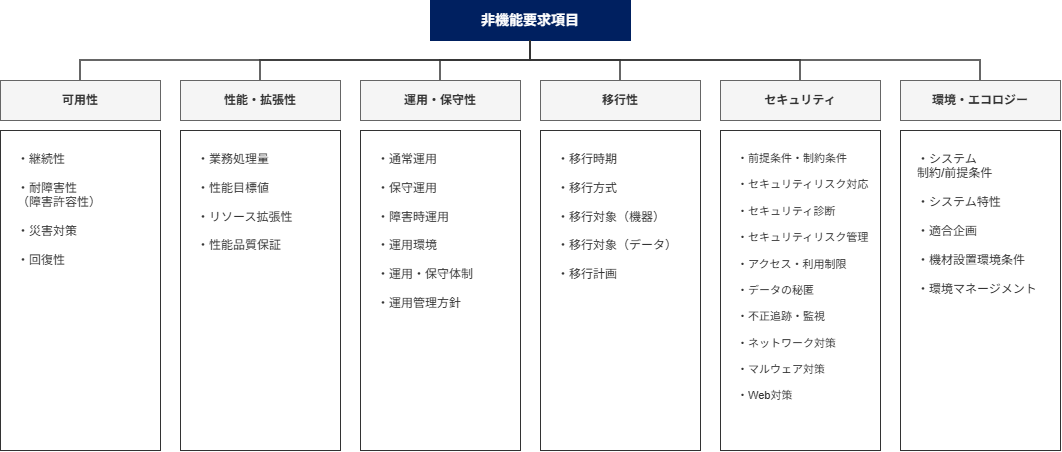

The diagram above was exported from draw.io. Its source (the exported page's mxGraphModel, read from the mxfile embedded in the PNG):
<mxGraphModel dx="2054" dy="1184" grid="1" gridSize="10" guides="1" tooltips="1" connect="1" arrows="1" fold="1" page="1" pageScale="1" pageWidth="827" pageHeight="1169" math="0" shadow="0">
  <root>
    <mxCell id="0" />
    <mxCell id="1" parent="0" />
    <mxCell id="KBbMkI6hnvn-5WtEA63t-1" parent="1" style="rounded=0;whiteSpace=wrap;html=1;fillColor=#002060;fontColor=#ffffff;fontStyle=1;fontSize=14;strokeColor=#002060;" value="非機能要求項目" vertex="1">
      <mxGeometry height="40" width="200" x="580" y="310" as="geometry" />
    </mxCell>
    <mxCell id="KBbMkI6hnvn-5WtEA63t-2" parent="1" style="rounded=0;whiteSpace=wrap;html=1;fillColor=#f5f5f5;fontColor=#333333;fontStyle=1;strokeColor=#666666;" value="可用性" vertex="1">
      <mxGeometry height="40" width="160" x="150" y="390" as="geometry" />
    </mxCell>
    <mxCell id="KBbMkI6hnvn-5WtEA63t-3" parent="1" style="rounded=0;whiteSpace=wrap;html=1;align=left;verticalAlign=top;spacingLeft=15;spacingTop=15;spacingRight=10;spacingBottom=10;strokeColor=#333333;fontColor=#333333;lineHeight=1.2;" value="・継続性&lt;br&gt;&lt;br&gt;・耐障害性&lt;br&gt; （障害許容性）&lt;br&gt;&lt;br&gt;・災害対策&lt;br&gt;&lt;br&gt;・回復性" vertex="1">
      <mxGeometry height="320" width="160" x="150" y="440" as="geometry" />
    </mxCell>
    <mxCell id="KBbMkI6hnvn-5WtEA63t-4" edge="1" parent="1" source="KBbMkI6hnvn-5WtEA63t-1" style="edgeStyle=orthogonalEdgeStyle;rounded=0;orthogonalLoop=1;jettySize=auto;html=1;exitX=0.5;exitY=1;exitDx=0;exitDy=0;entryX=0.5;entryY=0;entryDx=0;entryDy=0;endArrow=none;endFill=0;strokeColor=#333333;strokeWidth=1.5;" target="KBbMkI6hnvn-5WtEA63t-2">
      <mxGeometry relative="1" as="geometry">
        <Array as="points">
          <mxPoint x="680" y="370" />
          <mxPoint x="230" y="370" />
        </Array>
      </mxGeometry>
    </mxCell>
    <mxCell id="KBbMkI6hnvn-5WtEA63t-5" parent="1" style="rounded=0;whiteSpace=wrap;html=1;fillColor=#f5f5f5;fontColor=#333333;fontStyle=1;strokeColor=#666666;" value="性能・拡張性" vertex="1">
      <mxGeometry height="40" width="160" x="330" y="390" as="geometry" />
    </mxCell>
    <mxCell id="KBbMkI6hnvn-5WtEA63t-6" parent="1" style="rounded=0;whiteSpace=wrap;html=1;align=left;verticalAlign=top;spacingLeft=15;spacingTop=15;spacingRight=10;spacingBottom=10;strokeColor=#333333;fontColor=#333333;lineHeight=1.2;" value="・業務処理量&lt;br&gt;&lt;br&gt;・性能目標値&lt;br&gt;&lt;br&gt;・リソース拡張性&lt;br&gt;&lt;br&gt;・性能品質保証" vertex="1">
      <mxGeometry height="320" width="160" x="330" y="440" as="geometry" />
    </mxCell>
    <mxCell id="KBbMkI6hnvn-5WtEA63t-7" edge="1" parent="1" source="KBbMkI6hnvn-5WtEA63t-1" style="edgeStyle=orthogonalEdgeStyle;rounded=0;orthogonalLoop=1;jettySize=auto;html=1;exitX=0.5;exitY=1;exitDx=0;exitDy=0;entryX=0.5;entryY=0;entryDx=0;entryDy=0;endArrow=none;endFill=0;strokeColor=#333333;strokeWidth=1.5;" target="KBbMkI6hnvn-5WtEA63t-5">
      <mxGeometry relative="1" as="geometry">
        <Array as="points">
          <mxPoint x="680" y="370" />
          <mxPoint x="410" y="370" />
        </Array>
      </mxGeometry>
    </mxCell>
    <mxCell id="KBbMkI6hnvn-5WtEA63t-8" parent="1" style="rounded=0;whiteSpace=wrap;html=1;fillColor=#f5f5f5;fontColor=#333333;fontStyle=1;strokeColor=#666666;" value="運用・保守性" vertex="1">
      <mxGeometry height="40" width="160" x="510" y="390" as="geometry" />
    </mxCell>
    <mxCell id="KBbMkI6hnvn-5WtEA63t-9" parent="1" style="rounded=0;whiteSpace=wrap;html=1;align=left;verticalAlign=top;spacingLeft=15;spacingTop=15;spacingRight=10;spacingBottom=10;strokeColor=#333333;fontColor=#333333;lineHeight=1.2;" value="・通常運用&lt;br&gt;&lt;br&gt;・保守運用&lt;br&gt;&lt;br&gt;・障害時運用&lt;br&gt;&lt;br&gt;・運用環境&lt;br&gt;&lt;br&gt;・運用・保守体制&lt;br&gt;&lt;br&gt;・運用管理方針" vertex="1">
      <mxGeometry height="320" width="160" x="510" y="440" as="geometry" />
    </mxCell>
    <mxCell id="KBbMkI6hnvn-5WtEA63t-10" edge="1" parent="1" source="KBbMkI6hnvn-5WtEA63t-1" style="edgeStyle=orthogonalEdgeStyle;rounded=0;orthogonalLoop=1;jettySize=auto;html=1;exitX=0.5;exitY=1;exitDx=0;exitDy=0;entryX=0.5;entryY=0;entryDx=0;entryDy=0;endArrow=none;endFill=0;strokeColor=#333333;strokeWidth=1.5;" target="KBbMkI6hnvn-5WtEA63t-8">
      <mxGeometry relative="1" as="geometry">
        <Array as="points">
          <mxPoint x="680" y="370" />
          <mxPoint x="590" y="370" />
        </Array>
      </mxGeometry>
    </mxCell>
    <mxCell id="KBbMkI6hnvn-5WtEA63t-11" parent="1" style="rounded=0;whiteSpace=wrap;html=1;fillColor=#f5f5f5;fontColor=#333333;fontStyle=1;strokeColor=#666666;" value="移行性" vertex="1">
      <mxGeometry height="40" width="160" x="690" y="390" as="geometry" />
    </mxCell>
    <mxCell id="KBbMkI6hnvn-5WtEA63t-12" parent="1" style="rounded=0;whiteSpace=wrap;html=1;align=left;verticalAlign=top;spacingLeft=15;spacingTop=15;spacingRight=10;spacingBottom=10;strokeColor=#333333;fontColor=#333333;lineHeight=1.2;" value="・移行時期&lt;br&gt;&lt;br&gt;・移行方式&lt;br&gt;&lt;br&gt;・移行対象（機器）&lt;br&gt;&lt;br&gt;・移行対象（データ）&lt;br&gt;&lt;br&gt;・移行計画" vertex="1">
      <mxGeometry height="320" width="160" x="690" y="440" as="geometry" />
    </mxCell>
    <mxCell id="KBbMkI6hnvn-5WtEA63t-13" edge="1" parent="1" source="KBbMkI6hnvn-5WtEA63t-1" style="edgeStyle=orthogonalEdgeStyle;rounded=0;orthogonalLoop=1;jettySize=auto;html=1;exitX=0.5;exitY=1;exitDx=0;exitDy=0;entryX=0.5;entryY=0;entryDx=0;entryDy=0;endArrow=none;endFill=0;strokeColor=#333333;strokeWidth=1.5;" target="KBbMkI6hnvn-5WtEA63t-11">
      <mxGeometry relative="1" as="geometry">
        <Array as="points">
          <mxPoint x="680" y="370" />
          <mxPoint x="770" y="370" />
        </Array>
      </mxGeometry>
    </mxCell>
    <mxCell id="KBbMkI6hnvn-5WtEA63t-14" parent="1" style="rounded=0;whiteSpace=wrap;html=1;fillColor=#f5f5f5;fontColor=#333333;fontStyle=1;strokeColor=#666666;" value="セキュリティ" vertex="1">
      <mxGeometry height="40" width="160" x="870" y="390" as="geometry" />
    </mxCell>
    <mxCell id="KBbMkI6hnvn-5WtEA63t-15" parent="1" style="rounded=0;whiteSpace=wrap;html=1;align=left;verticalAlign=top;spacingLeft=15;spacingTop=15;spacingRight=10;spacingBottom=10;strokeColor=#333333;fontColor=#333333;lineHeight=1.2;fontSize=11;" value="・前提条件・制約条件&lt;br&gt;&lt;br&gt;・セキュリティリスク対応&lt;br&gt;&lt;br&gt;・セキュリティ診断&lt;br&gt;&lt;br&gt;・セキュリティリスク管理&lt;br&gt;&lt;br&gt;・アクセス・利用制限&lt;br&gt;&lt;br&gt;・データの秘匿&lt;br&gt;&lt;br&gt;・不正追跡・監視&lt;br&gt;&lt;br&gt;・ネットワーク対策&lt;br&gt;&lt;br&gt;・マルウェア対策&lt;br&gt;&lt;br&gt;・Web対策" vertex="1">
      <mxGeometry height="320" width="160" x="870" y="440" as="geometry" />
    </mxCell>
    <mxCell id="KBbMkI6hnvn-5WtEA63t-16" edge="1" parent="1" source="KBbMkI6hnvn-5WtEA63t-1" style="edgeStyle=orthogonalEdgeStyle;rounded=0;orthogonalLoop=1;jettySize=auto;html=1;exitX=0.5;exitY=1;exitDx=0;exitDy=0;entryX=0.5;entryY=0;entryDx=0;entryDy=0;endArrow=none;endFill=0;strokeColor=#333333;strokeWidth=1.5;" target="KBbMkI6hnvn-5WtEA63t-14">
      <mxGeometry relative="1" as="geometry">
        <Array as="points">
          <mxPoint x="680" y="370" />
          <mxPoint x="950" y="370" />
        </Array>
      </mxGeometry>
    </mxCell>
    <mxCell id="KBbMkI6hnvn-5WtEA63t-17" parent="1" style="rounded=0;whiteSpace=wrap;html=1;fillColor=#f5f5f5;fontColor=#333333;fontStyle=1;strokeColor=#666666;" value="環境・エコロジー" vertex="1">
      <mxGeometry height="40" width="160" x="1050" y="390" as="geometry" />
    </mxCell>
    <mxCell id="KBbMkI6hnvn-5WtEA63t-18" parent="1" style="rounded=0;whiteSpace=wrap;html=1;align=left;verticalAlign=top;spacingLeft=15;spacingTop=15;spacingRight=10;spacingBottom=10;strokeColor=#333333;fontColor=#333333;lineHeight=1.2;" value="・システム&lt;br&gt; 制約/前提条件&lt;br&gt;&lt;br&gt;・システム特性&lt;br&gt;&lt;br&gt;・適合企画&lt;br&gt;&lt;br&gt;・機材設置環境条件&lt;br&gt;&lt;br&gt;・環境マネージメント" vertex="1">
      <mxGeometry height="320" width="160" x="1050" y="440" as="geometry" />
    </mxCell>
    <mxCell id="KBbMkI6hnvn-5WtEA63t-19" edge="1" parent="1" source="KBbMkI6hnvn-5WtEA63t-1" style="edgeStyle=orthogonalEdgeStyle;rounded=0;orthogonalLoop=1;jettySize=auto;html=1;exitX=0.5;exitY=1;exitDx=0;exitDy=0;entryX=0.5;entryY=0;entryDx=0;entryDy=0;endArrow=none;endFill=0;strokeColor=#333333;strokeWidth=1.5;" target="KBbMkI6hnvn-5WtEA63t-17">
      <mxGeometry relative="1" as="geometry">
        <Array as="points">
          <mxPoint x="680" y="370" />
          <mxPoint x="1130" y="370" />
        </Array>
      </mxGeometry>
    </mxCell>
  </root>
</mxGraphModel>